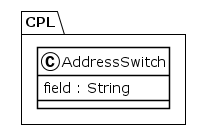

The diagram above was rendered by PlantUML. Its source (embedded in the PNG):
@startuml
!theme plain
package CPL {
class AddressSwitch {
	 field : String
}
}
@enduml